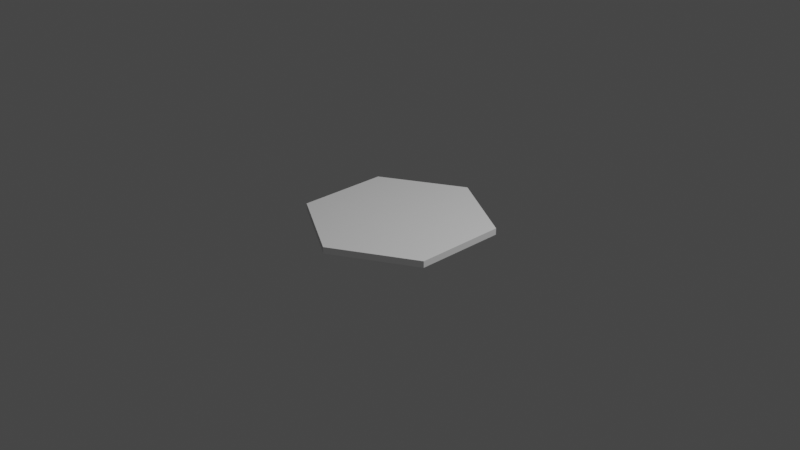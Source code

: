 # Source: untitled.blend  (saved by Blender 2.82.7; exported with 4.5.12 LTS)
import bpy
from mathutils import Matrix  # noqa: F401  (used for matrix-valued properties, if any)

bpy.ops.wm.read_factory_settings(use_empty=True)
scene = bpy.context.scene
scene.name = 'Scene'

# ---- collections
col_collection = bpy.data.collections.new('Collection'); scene.collection.children.link(col_collection)

# ---- world
world_world = bpy.data.worlds.new('World'); scene.world = world_world
world_world.use_nodes = True; world_world.node_tree.nodes.clear()
_N = world_world.node_tree.nodes; _L = world_world.node_tree.links
n0 = _N.new('ShaderNodeOutputWorld'); n0.name = 'World Output'; n0.location = (300, 300)
n1 = _N.new('ShaderNodeBackground'); n1.name = 'Background'; n1.location = (10, 300)
n1.inputs[0].default_value = (0.05088, 0.05088, 0.05088, 1.0)
_L.new(n1.outputs[0], n0.inputs[0])
n0.is_active_output = True
world_world.color = (0.05088, 0.05088, 0.05088)
world_world.use_sun_shadow = False
world_world.sun_shadow_jitter_overblur = 0.0

# ---- cameras
cam_camera = bpy.data.cameras.new('Camera')
cam_camera.clip_end = 100.0
cam_camera.ortho_scale = 7.314

# ---- lights
light_light = bpy.data.lights.new('Light', 'POINT')
light_light.transmission_factor = 0.0
light_light.energy = 1000.0
light_light.shadow_soft_size = 0.1
light_light.shadow_maximum_resolution = 0.006
light_light.use_absolute_resolution = True

# ---- meshes
me_cylinder = bpy.data.meshes.new('Cylinder')
me_cylinder.from_pydata([(0.0, 1.0, -0.03478), (0.0, 1.0, 0.03478), (0.866, 0.5, -0.03478), (0.866, 0.5, 0.03478), (0.866, -0.5, -0.03478), (0.866, -0.5, 0.03478), (-8.742e-08, -1.0, -0.03478), (-8.742e-08, -1.0, 0.03478), (-0.866, -0.5, -0.03478), (-0.866, -0.5, 0.03478), (-0.866, 0.5, -0.03478), (-0.866, 0.5, 0.03478)], [], [(0, 1, 3, 2), (2, 3, 5, 4), (4, 5, 7, 6), (6, 7, 9, 8), (3, 1, 11, 9, 7, 5), (8, 9, 11, 10), (10, 11, 1, 0), (0, 2, 4, 6, 8, 10)])
_uv = me_cylinder.uv_layers.new(name='UVMap')
_uv.uv.foreach_set('vector', [1.0, 0.5, 1.0, 1.0, 0.8333, 1.0, 0.8333, 0.5, 0.8333, 0.5, 0.8333, 1.0, 0.6667, 1.0, 0.6667, 0.5, 0.6667, 0.5, 0.6667, 1.0, 0.5, 1.0, 0.5, 0.5, 0.5, 0.5, 0.5, 1.0, 0.3333, 1.0, 0.3333, 0.5, 0.4578, 0.37, 0.25, 0.49, 0.04215, 0.37, 0.04215, 0.13, 0.25, 0.01, 0.4578, 0.13, 0.3333, 0.5, 0.3333, 1.0, 0.1667, 1.0, 0.1667, 0.5, 0.1667, 0.5, 0.1667, 1.0, -8.941e-08, 1.0, -8.941e-08, 0.5, 0.75, 0.49, 0.9578, 0.37, 0.9578, 0.13, 0.75, 0.01, 0.5422, 0.13, 0.5422, 0.37])
me_cylinder.use_remesh_fix_poles = True
me_cylinder.use_remesh_preserve_attributes = False
me_cylinder.use_mirror_vertex_groups = False
me_cylinder.update()

# ---- objects
ob_light = bpy.data.objects.new('Light', light_light)
ob_camera = bpy.data.objects.new('Camera', cam_camera)
ob_cylinder = bpy.data.objects.new('Cylinder', me_cylinder)

# ---- transforms, parenting, visibility, modifiers, constraints
ob_light.location = (4.076, 1.005, 5.904)
ob_light.rotation_euler = (0.6503, 0.05522, 1.866)
ob_light.lock_rotations_4d = False
ob_light.empty_display_type = 'ARROWS'
ob_light.color = (0.0, 0.0, 0.0, 0.0)
ob_light.lineart.crease_threshold = 0.0
ob_camera.location = (7.359, -6.926, 4.958)
ob_camera.rotation_euler = (1.109, 0.0, 0.8149)
ob_camera.lock_rotations_4d = False
ob_camera.empty_display_type = 'ARROWS'
ob_camera.color = (0.0, 0.0, 0.0, 0.0)
ob_camera.display_type = 'WIRE'
ob_camera.lineart.crease_threshold = 0.0
ob_cylinder.location = (0.0, 0.0, 0.0)
ob_cylinder.lineart.crease_threshold = 0.0

# ---- collection membership
col_collection.objects.link(ob_light)
col_collection.objects.link(ob_camera)
col_collection.objects.link(ob_cylinder)

# ---- scene / render settings (as saved in the file)
scene.camera = ob_camera
scene.frame_start = 1; scene.frame_end = 250; scene.frame_set(1)
scene.render.engine = 'BLENDER_EEVEE_NEXT'
scene.cycles.use_denoising = False
scene.cycles.samples = 128
scene.cycles.sampling_pattern = 'TABULATED_SOBOL'
scene.cycles.use_adaptive_sampling = False
scene.cycles.use_light_tree = False
scene.view_settings.view_transform = 'Filmic'
bpy.context.view_layer.update()
